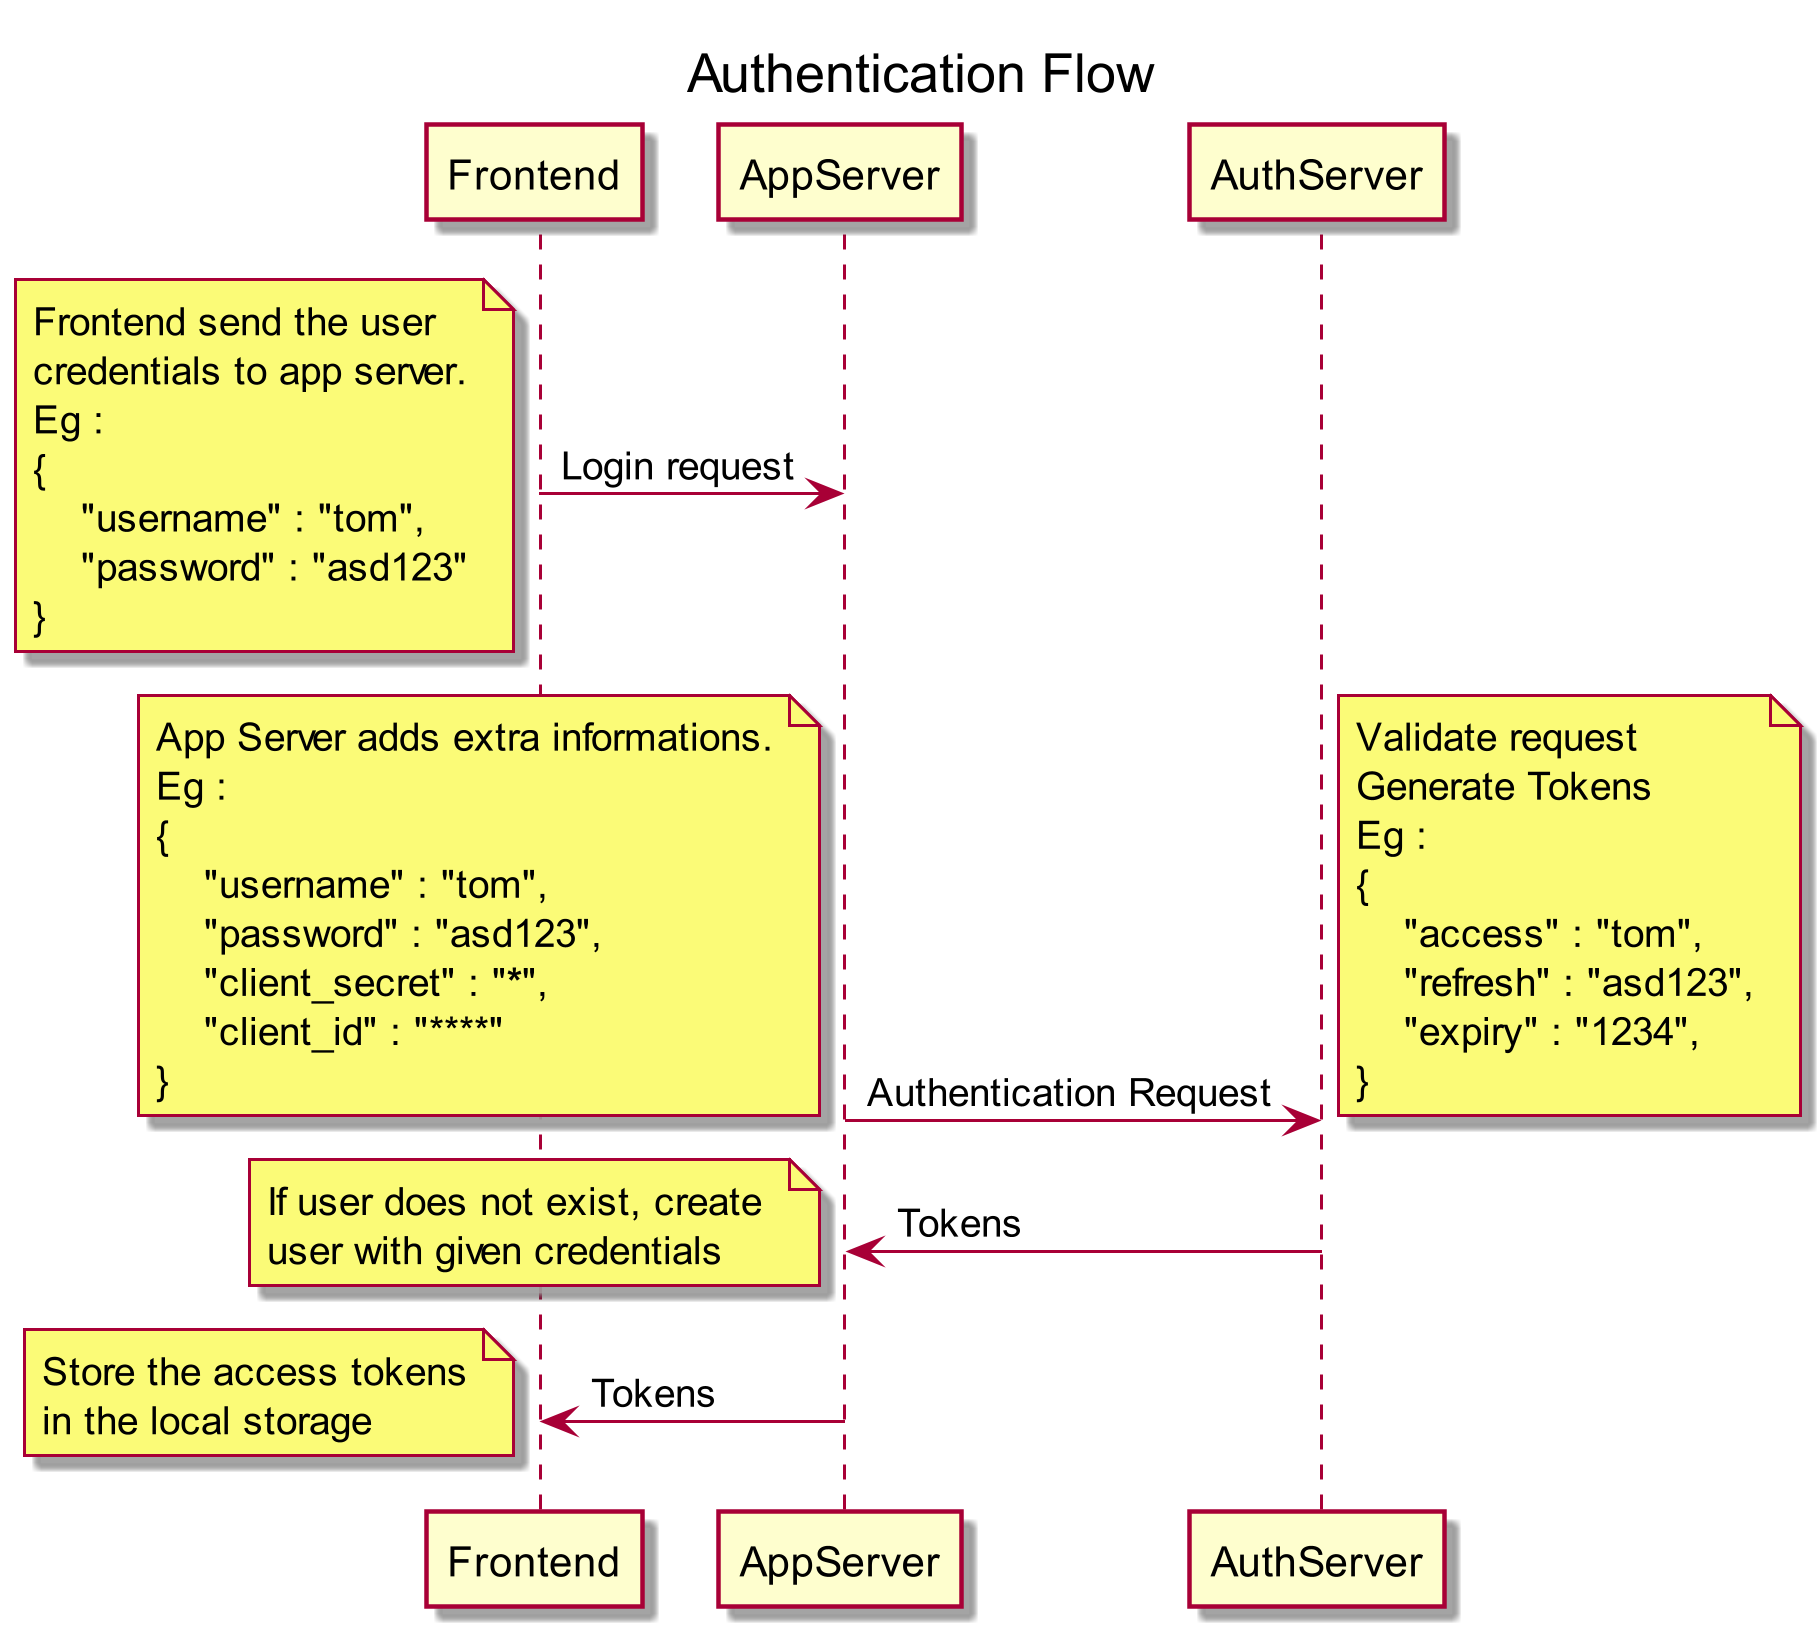

The diagram above was rendered by PlantUML. Its source (embedded in the PNG):
@startuml
scale 3

title : Authentication Flow



Frontend -> AppServer : Login request
note left
Frontend send the user
credentials to app server.
Eg :
{
    "username" : "tom",
    "password" : "asd123"
}
end note
AppServer -> AuthServer : Authentication Request
note left
App Server adds extra informations.
Eg :
{
    "username" : "tom",
    "password" : "asd123",
    "client_secret" : "*****",
    "client_id" : "****"
}
end note
note right
Validate request
Generate Tokens
Eg :
{
    "access" : "tom",
    "refresh" : "asd123",
    "expiry" : "1234",
}
end note
AuthServer -> AppServer : Tokens
note left
If user does not exist, create 
user with given credentials
end note
AppServer -> Frontend : Tokens
note left
Store the access tokens
in the local storage
end note

@enduml